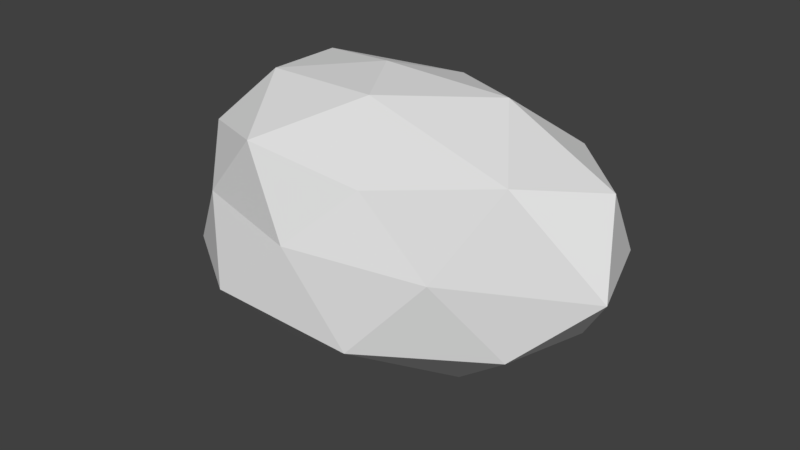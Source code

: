 # Source: Asteroid_Simple_4.blend  (saved by Blender 2.78.0; exported with 4.5.12 LTS)
import bpy
from mathutils import Matrix  # noqa: F401  (used for matrix-valued properties, if any)

bpy.ops.wm.read_factory_settings(use_empty=True)
scene = bpy.context.scene
scene.name = 'Scene'

# ---- collections
col_collection_1 = bpy.data.collections.new('Collection 1'); scene.collection.children.link(col_collection_1)

# ---- world
world_world = bpy.data.worlds.new('World'); scene.world = world_world
world_world.color = (0.05088, 0.05088, 0.05088)
world_world.use_sun_shadow = False
world_world.sun_shadow_jitter_overblur = 0.0
world_world.cycles.sampling_method = 'MANUAL'

# ---- meshes
me_icosphere = bpy.data.meshes.new('Icosphere')
me_icosphere.from_pydata([(1.164e-09, 0.04615, -1.443), (1.594, -0.6909, -0.5508), (-0.6039, -1.202, -0.5768), (-1.586, -0.008241, -0.4953), (-0.5722, 0.9871, -0.6165), (1.423, 0.5511, -0.4861), (0.519, -0.9071, 0.4613), (-1.276, -0.5165, 0.3894), (-1.402, 0.5287, 0.4451), (0.5353, 0.8521, 0.4478), (1.924, -0.01906, 0.5423), (-7.151e-05, 0.0001544, 1.005), (-0.3281, -0.6915, -1.142), (0.9371, -0.2992, -1.154), (0.564, -1.13, -0.6822), (1.778, -0.03036, -0.5582), (0.9103, 0.4539, -1.167), (-1.144, 0.06988, -1.209), (-1.475, -0.6083, -0.6629), (-0.3565, 0.7037, -1.211), (-1.361, 0.5406, -0.5905), (0.551, 0.9679, -0.7333), (2.161, -0.4423, -0.003026), (1.904, 0.3076, -0.005195), (0.01277, -1.149, -0.02747), (1.158, -0.9769, 0.001407), (-1.551, -0.2879, -0.04159), (-1.046, -0.8281, -0.03933), (-1.152, 0.845, -0.02635), (-1.768, 0.2909, -0.01596), (1.153, 0.848, -0.02606), (1.339e-09, 1.024, -0.02043), (1.56, -0.7034, 0.7124), (-0.5326, -0.903, 0.5364), (-1.296, 0.003301, 0.4154), (-0.5088, 0.809, 0.5257), (1.354, 0.5333, 0.5546), (0.3215, -0.559, 0.9808), (1.054, 0.01349, 0.9718), (-0.8248, -0.3106, 0.8518), (-0.8233, 0.309, 0.8507), (0.3145, 0.5003, 0.8511)], [], [(0, 13, 12), (1, 13, 15), (0, 12, 17), (0, 17, 19), (0, 19, 16), (1, 15, 22), (2, 14, 24), (3, 18, 26), (4, 20, 28), (5, 21, 30), (1, 22, 25), (2, 24, 27), (3, 26, 29), (4, 28, 31), (5, 30, 23), (6, 32, 37), (7, 33, 39), (8, 34, 40), (9, 35, 41), (10, 36, 38), (38, 41, 11), (38, 36, 41), (36, 9, 41), (41, 40, 11), (41, 35, 40), (35, 8, 40), (40, 39, 11), (40, 34, 39), (34, 7, 39), (39, 37, 11), (39, 33, 37), (33, 6, 37), (37, 38, 11), (37, 32, 38), (32, 10, 38), (23, 36, 10), (23, 30, 36), (30, 9, 36), (31, 35, 9), (31, 28, 35), (28, 8, 35), (29, 34, 8), (29, 26, 34), (26, 7, 34), (27, 33, 7), (27, 24, 33), (24, 6, 33), (25, 32, 6), (25, 22, 32), (22, 10, 32), (30, 31, 9), (30, 21, 31), (21, 4, 31), (28, 29, 8), (28, 20, 29), (20, 3, 29), (26, 27, 7), (26, 18, 27), (18, 2, 27), (24, 25, 6), (24, 14, 25), (14, 1, 25), (22, 23, 10), (22, 15, 23), (15, 5, 23), (16, 21, 5), (16, 19, 21), (19, 4, 21), (19, 20, 4), (19, 17, 20), (17, 3, 20), (17, 18, 3), (17, 12, 18), (12, 2, 18), (15, 16, 5), (15, 13, 16), (13, 0, 16), (12, 14, 2), (12, 13, 14), (13, 1, 14)])
me_icosphere.use_remesh_preserve_volume = False
me_icosphere.use_remesh_preserve_attributes = False
me_icosphere.use_mirror_vertex_groups = False
me_icosphere.update()

# ---- objects
ob_icosphere = bpy.data.objects.new('Icosphere', me_icosphere)

# ---- transforms, parenting, visibility, modifiers, constraints
ob_icosphere.location = (0.0, 0.0, 0.0)
ob_icosphere.lineart.crease_threshold = 0.0

# ---- collection membership
col_collection_1.objects.link(ob_icosphere)

# ---- scene / render settings (as saved in the file)
scene.frame_start = 1; scene.frame_end = 250; scene.frame_set(1)
scene.render.engine = 'BLENDER_EEVEE_NEXT'
scene.render.resolution_percentage = 50
scene.render.dither_intensity = 0.0
scene.cycles.use_denoising = False
scene.cycles.samples = 128
scene.cycles.sampling_pattern = 'TABULATED_SOBOL'
scene.cycles.light_sampling_threshold = 0.0
scene.cycles.use_adaptive_sampling = False
scene.cycles.use_light_tree = False
scene.cycles.blur_glossy = 0.0
scene.cycles.sample_clamp_indirect = 0.0
scene.view_settings.view_transform = 'Standard'
bpy.context.view_layer.update()

# ---- added for rendering (the .blend has no active camera and no usable light): camera, sun
cam_auto = bpy.data.cameras.new('AutoCamera')
cam_auto.lens = 50.0
cam_auto.sensor_width = 36.0
cam_auto.clip_end = 1000.0
ob_auto_camera = bpy.data.objects.new('AutoCamera', cam_auto)
scene.collection.objects.link(ob_auto_camera)
ob_auto_camera.location = (4.94843, -5.79123, 3.58257)
ob_auto_camera.rotation_euler = (1.09748, -7.21219e-08, 0.694738)
scene.camera = ob_auto_camera
light_auto_sun = bpy.data.lights.new('AutoSun', 'SUN')
light_auto_sun.energy = 3.0
light_auto_sun.angle = 0.0523599
ob_auto_sun = bpy.data.objects.new('AutoSun', light_auto_sun)
scene.collection.objects.link(ob_auto_sun)
ob_auto_sun.rotation_euler = (0.872665, 0.174533, 0.523599)
bpy.context.view_layer.update()
